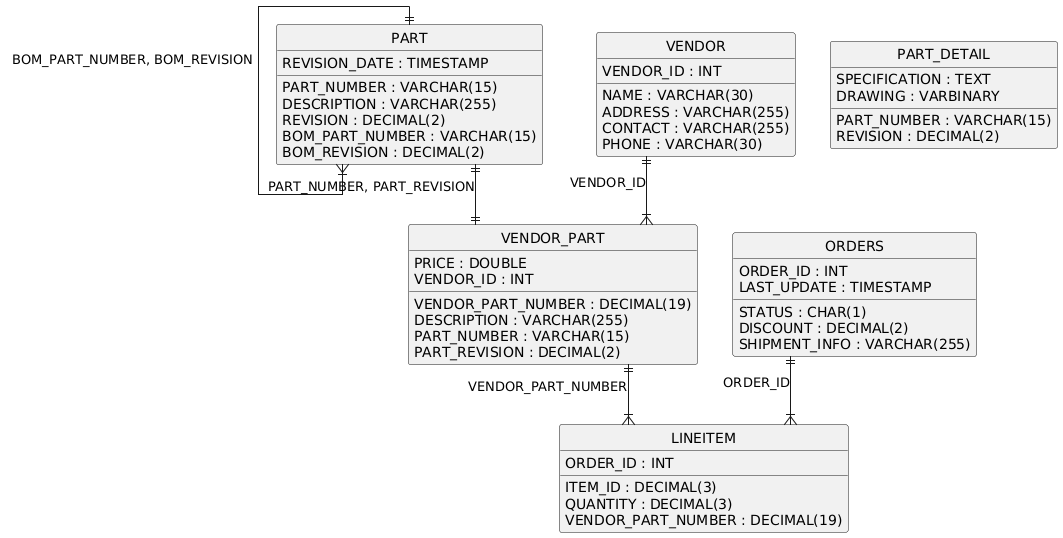

The diagram above was rendered by PlantUML. Its source (embedded in the PNG):
@startuml
hide circle
skinparam linetype ortho

entity "PART" as PART {
  PART_NUMBER : VARCHAR(15)
  DESCRIPTION : VARCHAR(255)
  REVISION : DECIMAL(2)
  REVISION_DATE : TIMESTAMP
  BOM_PART_NUMBER : VARCHAR(15)
  BOM_REVISION : DECIMAL(2)
}

entity "PART_DETAIL" as PART_DETAIL {
  PART_NUMBER : VARCHAR(15)
  REVISION : DECIMAL(2)
  SPECIFICATION : TEXT
  DRAWING : VARBINARY
}

entity "VENDOR" as VENDOR {
  VENDOR_ID : INT
  NAME : VARCHAR(30)
  ADDRESS : VARCHAR(255)
  CONTACT : VARCHAR(255)
  PHONE : VARCHAR(30)
}

entity "VENDOR_PART" as VENDOR_PART {
  VENDOR_PART_NUMBER : DECIMAL(19)
  DESCRIPTION : VARCHAR(255)
  PRICE : DOUBLE
  VENDOR_ID : INT
  PART_NUMBER : VARCHAR(15)
  PART_REVISION : DECIMAL(2)
}

entity "ORDERS" as ORDERS {
  ORDER_ID : INT
  STATUS : CHAR(1)
  LAST_UPDATE : TIMESTAMP
  DISCOUNT : DECIMAL(2)
  SHIPMENT_INFO : VARCHAR(255)
}

entity "LINEITEM" as LINEITEM {
  ORDER_ID : INT
  ITEM_ID : DECIMAL(3)
  QUANTITY : DECIMAL(3)
  VENDOR_PART_NUMBER : DECIMAL(19)
}

PART ||--|{ PART : "BOM_PART_NUMBER, BOM_REVISION"
VENDOR ||--|{ VENDOR_PART : "VENDOR_ID"
PART ||--|| VENDOR_PART : "PART_NUMBER, PART_REVISION"
ORDERS ||--|{ LINEITEM : "ORDER_ID"
VENDOR_PART ||--|{ LINEITEM : "VENDOR_PART_NUMBER"
@enduml